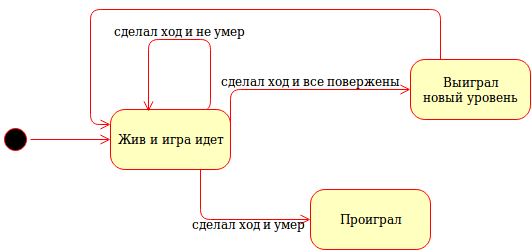

The diagram above was exported from draw.io. Its source (the exported page's mxGraphModel, read from the mxfile embedded in the PNG):
<mxGraphModel dx="1266" dy="828" grid="1" gridSize="10" guides="1" tooltips="1" connect="1" arrows="1" fold="1" page="1" pageScale="1" pageWidth="1100" pageHeight="850" background="#ffffff" math="0" shadow="0">
  <root>
    <mxCell id="0" />
    <mxCell id="1" parent="0" />
    <mxCell id="382b91b5511bd0f7-1" value="" style="ellipse;html=1;shape=startState;fillColor=#000000;strokeColor=#ff0000;rounded=1;shadow=0;comic=0;labelBackgroundColor=none;fontFamily=Verdana;fontSize=12;fontColor=#000000;align=center;direction=south;" parent="1" vertex="1">
      <mxGeometry x="130" y="135" width="30" height="30" as="geometry" />
    </mxCell>
    <mxCell id="382b91b5511bd0f7-6" value="Жив и игра идет" style="rounded=1;whiteSpace=wrap;html=1;arcSize=24;fillColor=#ffffc0;strokeColor=#ff0000;shadow=0;comic=0;labelBackgroundColor=none;fontFamily=Verdana;fontSize=12;fontColor=#000000;align=center;" parent="1" vertex="1">
      <mxGeometry x="240" y="120" width="120" height="60" as="geometry" />
    </mxCell>
    <mxCell id="382b91b5511bd0f7-7" value="Проиграл" style="rounded=1;whiteSpace=wrap;html=1;arcSize=24;fillColor=#ffffc0;strokeColor=#ff0000;shadow=0;comic=0;labelBackgroundColor=none;fontFamily=Verdana;fontSize=12;fontColor=#000000;align=center;" parent="1" vertex="1">
      <mxGeometry x="440" y="200" width="120" height="60" as="geometry" />
    </mxCell>
    <mxCell id="2a3bc250acf0617d-9" style="edgeStyle=orthogonalEdgeStyle;html=1;labelBackgroundColor=none;endArrow=open;endSize=8;strokeColor=#ff0000;fontFamily=Verdana;fontSize=12;align=left;" parent="1" source="382b91b5511bd0f7-1" target="382b91b5511bd0f7-6" edge="1">
      <mxGeometry relative="1" as="geometry" />
    </mxCell>
    <mxCell id="2a3bc250acf0617d-10" style="edgeStyle=orthogonalEdgeStyle;html=1;labelBackgroundColor=none;endArrow=open;endSize=8;strokeColor=#ff0000;fontFamily=Verdana;fontSize=12;align=left;entryX=0;entryY=0.5;" parent="1" source="382b91b5511bd0f7-6" target="382b91b5511bd0f7-7" edge="1">
      <mxGeometry relative="1" as="geometry">
        <Array as="points">
          <mxPoint x="330" y="230" />
        </Array>
      </mxGeometry>
    </mxCell>
    <mxCell id="iFRAQcfSEFcFXYVo5vVC-1" style="edgeStyle=orthogonalEdgeStyle;html=1;labelBackgroundColor=none;endArrow=open;endSize=8;strokeColor=#ff0000;fontFamily=Verdana;fontSize=12;align=left;exitX=0.75;exitY=0;exitDx=0;exitDy=0;entryX=0.317;entryY=0.033;entryDx=0;entryDy=0;entryPerimeter=0;" edge="1" parent="1" source="382b91b5511bd0f7-6" target="382b91b5511bd0f7-6">
      <mxGeometry relative="1" as="geometry">
        <Array as="points">
          <mxPoint x="340" y="120" />
          <mxPoint x="340" y="50" />
          <mxPoint x="278" y="50" />
        </Array>
        <mxPoint x="340" y="190" as="sourcePoint" />
        <mxPoint x="450" y="240" as="targetPoint" />
      </mxGeometry>
    </mxCell>
    <mxCell id="iFRAQcfSEFcFXYVo5vVC-2" value="сделал ход и не умер" style="text;html=1;resizable=0;points=[];align=center;verticalAlign=middle;labelBackgroundColor=#ffffff;" vertex="1" connectable="0" parent="iFRAQcfSEFcFXYVo5vVC-1">
      <mxGeometry x="-0.0654" y="2" relative="1" as="geometry">
        <mxPoint x="-10" y="-12" as="offset" />
      </mxGeometry>
    </mxCell>
    <mxCell id="iFRAQcfSEFcFXYVo5vVC-3" value="сделал ход и умер" style="text;html=1;resizable=0;points=[];autosize=1;align=left;verticalAlign=top;spacingTop=-4;" vertex="1" parent="1">
      <mxGeometry x="320" y="225" width="130" height="20" as="geometry" />
    </mxCell>
    <mxCell id="iFRAQcfSEFcFXYVo5vVC-5" style="edgeStyle=orthogonalEdgeStyle;html=1;labelBackgroundColor=none;endArrow=open;endSize=8;strokeColor=#ff0000;fontFamily=Verdana;fontSize=12;align=left;entryX=0;entryY=0.5;entryDx=0;entryDy=0;" edge="1" parent="1" target="iFRAQcfSEFcFXYVo5vVC-7">
      <mxGeometry relative="1" as="geometry">
        <Array as="points">
          <mxPoint x="360" y="100" />
        </Array>
        <mxPoint x="360" y="150" as="sourcePoint" />
        <mxPoint x="540" y="100" as="targetPoint" />
      </mxGeometry>
    </mxCell>
    <mxCell id="iFRAQcfSEFcFXYVo5vVC-6" value="сделал ход и все повержены" style="text;html=1;resizable=0;points=[];align=center;verticalAlign=middle;labelBackgroundColor=#ffffff;" vertex="1" connectable="0" parent="iFRAQcfSEFcFXYVo5vVC-5">
      <mxGeometry x="0.0174" relative="1" as="geometry">
        <mxPoint x="13" y="-10" as="offset" />
      </mxGeometry>
    </mxCell>
    <mxCell id="iFRAQcfSEFcFXYVo5vVC-7" value="&lt;div&gt;Выиграл&lt;/div&gt;&lt;div&gt;новый уровень&lt;br&gt;&lt;/div&gt;" style="rounded=1;whiteSpace=wrap;html=1;arcSize=24;fillColor=#ffffc0;strokeColor=#ff0000;shadow=0;comic=0;labelBackgroundColor=none;fontFamily=Verdana;fontSize=12;fontColor=#000000;align=center;" vertex="1" parent="1">
      <mxGeometry x="540" y="70" width="120" height="60" as="geometry" />
    </mxCell>
    <mxCell id="iFRAQcfSEFcFXYVo5vVC-10" style="edgeStyle=orthogonalEdgeStyle;html=1;exitX=0.25;exitY=0;entryX=0;entryY=0.25;labelBackgroundColor=none;endArrow=open;endSize=8;strokeColor=#ff0000;fontFamily=Verdana;fontSize=12;align=left;entryDx=0;entryDy=0;exitDx=0;exitDy=0;" edge="1" parent="1" source="iFRAQcfSEFcFXYVo5vVC-7" target="382b91b5511bd0f7-6">
      <mxGeometry relative="1" as="geometry">
        <mxPoint x="280" y="320" as="sourcePoint" />
        <mxPoint x="280" y="190" as="targetPoint" />
        <Array as="points">
          <mxPoint x="570" y="20" />
          <mxPoint x="220" y="20" />
          <mxPoint x="220" y="135" />
        </Array>
      </mxGeometry>
    </mxCell>
  </root>
</mxGraphModel>